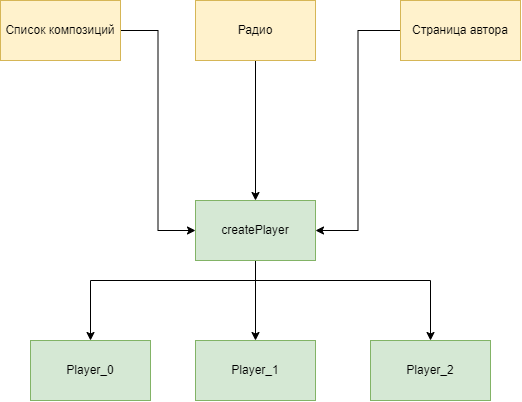

The diagram above was exported from draw.io. Its source (the exported page's mxGraphModel, read from the mxfile embedded in the PNG):
<mxGraphModel dx="865" dy="456" grid="1" gridSize="10" guides="1" tooltips="1" connect="1" arrows="1" fold="1" page="1" pageScale="1" pageWidth="850" pageHeight="1100" math="0" shadow="0">
  <root>
    <mxCell id="0" />
    <mxCell id="1" parent="0" />
    <mxCell id="qspa--J_q6KQWny1IJBW-29" style="edgeStyle=orthogonalEdgeStyle;rounded=0;orthogonalLoop=1;jettySize=auto;html=1;entryX=0;entryY=0.5;entryDx=0;entryDy=0;" edge="1" parent="1" source="qspa--J_q6KQWny1IJBW-1" target="qspa--J_q6KQWny1IJBW-27">
      <mxGeometry relative="1" as="geometry" />
    </mxCell>
    <mxCell id="qspa--J_q6KQWny1IJBW-1" value="Список композиций" style="rounded=0;whiteSpace=wrap;html=1;fillColor=#fff2cc;strokeColor=#d6b656;" vertex="1" parent="1">
      <mxGeometry x="170" y="100" width="120" height="60" as="geometry" />
    </mxCell>
    <mxCell id="qspa--J_q6KQWny1IJBW-30" style="edgeStyle=orthogonalEdgeStyle;rounded=0;orthogonalLoop=1;jettySize=auto;html=1;entryX=1;entryY=0.5;entryDx=0;entryDy=0;" edge="1" parent="1" source="qspa--J_q6KQWny1IJBW-3" target="qspa--J_q6KQWny1IJBW-27">
      <mxGeometry relative="1" as="geometry" />
    </mxCell>
    <mxCell id="qspa--J_q6KQWny1IJBW-3" value="Страница автора" style="rounded=0;whiteSpace=wrap;html=1;fillColor=#fff2cc;strokeColor=#d6b656;" vertex="1" parent="1">
      <mxGeometry x="570" y="100" width="120" height="60" as="geometry" />
    </mxCell>
    <mxCell id="qspa--J_q6KQWny1IJBW-28" value="" style="edgeStyle=orthogonalEdgeStyle;rounded=0;orthogonalLoop=1;jettySize=auto;html=1;" edge="1" parent="1" source="qspa--J_q6KQWny1IJBW-19" target="qspa--J_q6KQWny1IJBW-27">
      <mxGeometry relative="1" as="geometry" />
    </mxCell>
    <mxCell id="qspa--J_q6KQWny1IJBW-19" value="Радио" style="rounded=0;whiteSpace=wrap;html=1;fillColor=#fff2cc;strokeColor=#d6b656;" vertex="1" parent="1">
      <mxGeometry x="365" y="100" width="120" height="60" as="geometry" />
    </mxCell>
    <mxCell id="qspa--J_q6KQWny1IJBW-35" value="" style="edgeStyle=orthogonalEdgeStyle;rounded=0;orthogonalLoop=1;jettySize=auto;html=1;" edge="1" parent="1" source="qspa--J_q6KQWny1IJBW-27" target="qspa--J_q6KQWny1IJBW-34">
      <mxGeometry relative="1" as="geometry">
        <Array as="points">
          <mxPoint x="425" y="380" />
          <mxPoint x="260" y="380" />
        </Array>
      </mxGeometry>
    </mxCell>
    <mxCell id="qspa--J_q6KQWny1IJBW-37" style="edgeStyle=orthogonalEdgeStyle;rounded=0;orthogonalLoop=1;jettySize=auto;html=1;entryX=0.5;entryY=0;entryDx=0;entryDy=0;" edge="1" parent="1" source="qspa--J_q6KQWny1IJBW-27" target="qspa--J_q6KQWny1IJBW-36">
      <mxGeometry relative="1" as="geometry" />
    </mxCell>
    <mxCell id="qspa--J_q6KQWny1IJBW-39" style="edgeStyle=orthogonalEdgeStyle;rounded=0;orthogonalLoop=1;jettySize=auto;html=1;" edge="1" parent="1" source="qspa--J_q6KQWny1IJBW-27" target="qspa--J_q6KQWny1IJBW-38">
      <mxGeometry relative="1" as="geometry">
        <Array as="points">
          <mxPoint x="425" y="380" />
          <mxPoint x="600" y="380" />
        </Array>
      </mxGeometry>
    </mxCell>
    <mxCell id="qspa--J_q6KQWny1IJBW-27" value="createPlayer" style="rounded=0;whiteSpace=wrap;html=1;fillColor=#d5e8d4;strokeColor=#82b366;" vertex="1" parent="1">
      <mxGeometry x="365" y="300" width="120" height="60" as="geometry" />
    </mxCell>
    <mxCell id="qspa--J_q6KQWny1IJBW-34" value="Player_0" style="rounded=0;whiteSpace=wrap;html=1;fillColor=#d5e8d4;strokeColor=#82b366;" vertex="1" parent="1">
      <mxGeometry x="200" y="440" width="120" height="60" as="geometry" />
    </mxCell>
    <mxCell id="qspa--J_q6KQWny1IJBW-36" value="Player_1" style="rounded=0;whiteSpace=wrap;html=1;fillColor=#d5e8d4;strokeColor=#82b366;" vertex="1" parent="1">
      <mxGeometry x="365" y="440" width="120" height="60" as="geometry" />
    </mxCell>
    <mxCell id="qspa--J_q6KQWny1IJBW-38" value="Player_2" style="rounded=0;whiteSpace=wrap;html=1;fillColor=#d5e8d4;strokeColor=#82b366;" vertex="1" parent="1">
      <mxGeometry x="540" y="440" width="120" height="60" as="geometry" />
    </mxCell>
  </root>
</mxGraphModel>